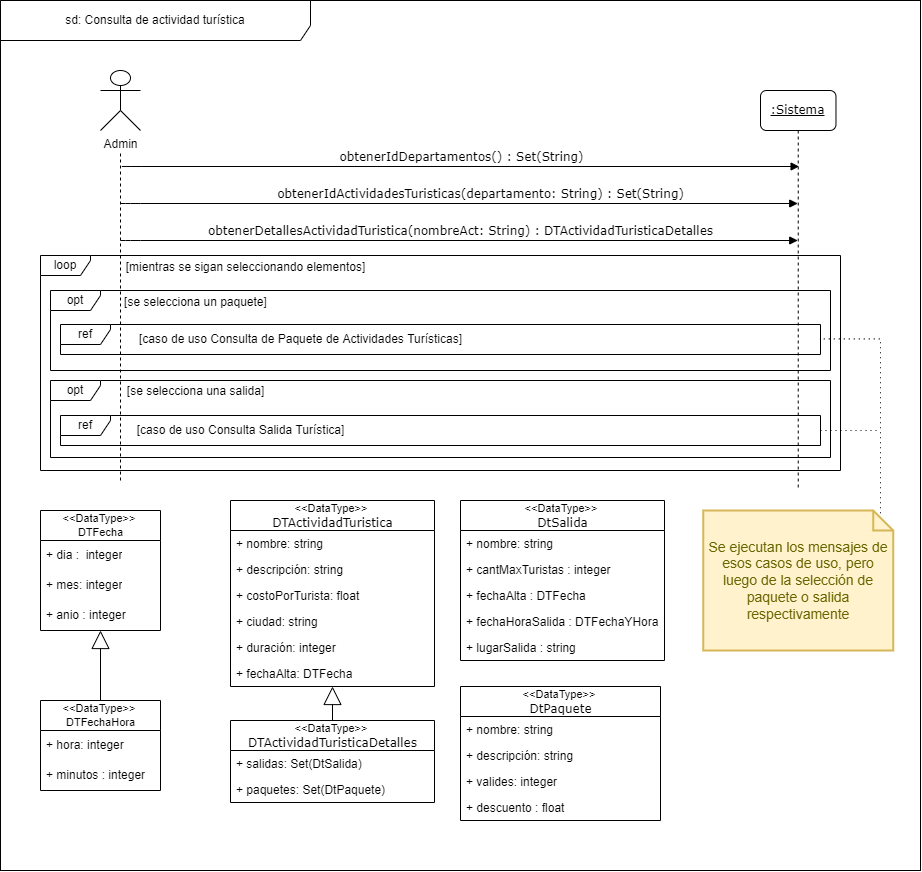

The diagram above was exported from draw.io. Its source (the exported page's mxGraphModel, read from the mxfile embedded in the PNG):
<mxGraphModel dx="1185" dy="714" grid="1" gridSize="10" guides="1" tooltips="1" connect="1" arrows="1" fold="1" page="1" pageScale="1" pageWidth="827" pageHeight="1169" math="0" shadow="0">
  <root>
    <mxCell id="0" />
    <mxCell id="1" parent="0" />
    <mxCell id="fQvs_-guNtApQHuGiqnD-45" value="" style="rounded=0;whiteSpace=wrap;html=1;fontSize=12;" parent="1" vertex="1">
      <mxGeometry x="60" y="20" width="920" height="870" as="geometry" />
    </mxCell>
    <mxCell id="rtK_zYfUGI3sIR8peIhu-11" value="sd: Consulta de actividad turística" style="shape=umlFrame;whiteSpace=wrap;html=1;width=310;height=40;" parent="1" vertex="1">
      <mxGeometry x="60" y="20" width="920" height="870" as="geometry" />
    </mxCell>
    <mxCell id="rtK_zYfUGI3sIR8peIhu-3" value="Admin&lt;br&gt;" style="shape=umlActor;verticalLabelPosition=bottom;verticalAlign=top;html=1;outlineConnect=0;rounded=1;" parent="1" vertex="1">
      <mxGeometry x="160" y="90" width="40" height="60" as="geometry" />
    </mxCell>
    <mxCell id="rtK_zYfUGI3sIR8peIhu-4" value="obtenerIdActividadesTuristicas(departamento: String) : Set(String)" style="html=1;verticalAlign=bottom;endArrow=block;labelBackgroundColor=none;fontFamily=Verdana;fontSize=12;edgeStyle=elbowEdgeStyle;elbow=vertical;" parent="1" edge="1">
      <mxGeometry x="0.0631" relative="1" as="geometry">
        <mxPoint x="180" y="223" as="sourcePoint" />
        <mxPoint x="857.2349999999999" y="223" as="targetPoint" />
        <Array as="points">
          <mxPoint x="190" y="223" />
        </Array>
        <mxPoint as="offset" />
      </mxGeometry>
    </mxCell>
    <mxCell id="rtK_zYfUGI3sIR8peIhu-8" value="obtenerDetallesActividadTuristica(nombreAct: String) : DTActividadTuristicaDetalles" style="html=1;verticalAlign=bottom;endArrow=block;labelBackgroundColor=none;fontFamily=Verdana;fontSize=12;edgeStyle=elbowEdgeStyle;elbow=vertical;" parent="1" target="rtK_zYfUGI3sIR8peIhu-16" edge="1">
      <mxGeometry x="0.0041" relative="1" as="geometry">
        <mxPoint x="180" y="260" as="sourcePoint" />
        <mxPoint x="769.5" y="260" as="targetPoint" />
        <Array as="points">
          <mxPoint x="190" y="260" />
        </Array>
        <mxPoint as="offset" />
      </mxGeometry>
    </mxCell>
    <mxCell id="rtK_zYfUGI3sIR8peIhu-15" value="" style="endArrow=none;dashed=1;html=1;" parent="1" edge="1">
      <mxGeometry width="50" height="50" relative="1" as="geometry">
        <mxPoint x="180" y="500" as="sourcePoint" />
        <mxPoint x="180" y="170" as="targetPoint" />
      </mxGeometry>
    </mxCell>
    <mxCell id="rtK_zYfUGI3sIR8peIhu-16" value="&lt;u&gt;:Sistema&lt;/u&gt;" style="shape=umlLifeline;perimeter=lifelinePerimeter;whiteSpace=wrap;html=1;container=1;collapsible=0;recursiveResize=0;outlineConnect=0;rounded=1;shadow=0;comic=0;labelBackgroundColor=none;strokeWidth=1;fontFamily=Verdana;fontSize=12;align=center;" parent="1" vertex="1">
      <mxGeometry x="820" y="110" width="75.47" height="400" as="geometry" />
    </mxCell>
    <mxCell id="fQvs_-guNtApQHuGiqnD-8" value="loop" style="shape=umlFrame;whiteSpace=wrap;html=1;width=50;height=20;" parent="1" vertex="1">
      <mxGeometry x="100" y="275" width="800" height="215" as="geometry" />
    </mxCell>
    <mxCell id="fQvs_-guNtApQHuGiqnD-1" value="opt" style="shape=umlFrame;whiteSpace=wrap;html=1;width=50;height=20;" parent="1" vertex="1">
      <mxGeometry x="110" y="310" width="780" height="80" as="geometry" />
    </mxCell>
    <mxCell id="fQvs_-guNtApQHuGiqnD-33" style="edgeStyle=orthogonalEdgeStyle;rounded=0;orthogonalLoop=1;jettySize=auto;html=1;fontSize=12;endArrow=none;endFill=0;endSize=16;startArrow=block;startFill=0;startSize=16;" parent="1" source="rtK_zYfUGI3sIR8peIhu-41" edge="1">
      <mxGeometry relative="1" as="geometry">
        <mxPoint x="506.00000000000045" y="1364" as="sourcePoint" />
        <mxPoint x="491.9170588235297" y="740" as="targetPoint" />
        <Array as="points">
          <mxPoint x="392" y="740" />
        </Array>
      </mxGeometry>
    </mxCell>
    <mxCell id="rtK_zYfUGI3sIR8peIhu-41" value="&amp;lt;&amp;lt;DataType&amp;gt;&amp;gt;&amp;nbsp;&lt;span style=&quot;font-family: &amp;quot;verdana&amp;quot; ; font-size: 12px&quot;&gt;&lt;br&gt;DTActividadTuristica&lt;/span&gt;" style="swimlane;fontStyle=0;childLayout=stackLayout;horizontal=1;startSize=30;horizontalStack=0;resizeParent=1;resizeParentMax=0;resizeLast=0;collapsible=1;marginBottom=0;sketch=0;fontSize=11;gradientColor=none;html=1;" parent="1" vertex="1">
      <mxGeometry x="290" y="520" width="204" height="186" as="geometry" />
    </mxCell>
    <mxCell id="rtK_zYfUGI3sIR8peIhu-46" value="+ nombre: string" style="text;strokeColor=none;fillColor=none;align=left;verticalAlign=top;spacingLeft=4;spacingRight=4;overflow=hidden;rotatable=0;points=[[0,0.5],[1,0.5]];portConstraint=eastwest;" parent="rtK_zYfUGI3sIR8peIhu-41" vertex="1">
      <mxGeometry y="30" width="204" height="26" as="geometry" />
    </mxCell>
    <mxCell id="rtK_zYfUGI3sIR8peIhu-47" value="+ descripción: string" style="text;strokeColor=none;fillColor=none;align=left;verticalAlign=top;spacingLeft=4;spacingRight=4;overflow=hidden;rotatable=0;points=[[0,0.5],[1,0.5]];portConstraint=eastwest;" parent="rtK_zYfUGI3sIR8peIhu-41" vertex="1">
      <mxGeometry y="56" width="204" height="26" as="geometry" />
    </mxCell>
    <mxCell id="rtK_zYfUGI3sIR8peIhu-49" value="+ costoPorTurista: float" style="text;strokeColor=none;fillColor=none;align=left;verticalAlign=top;spacingLeft=4;spacingRight=4;overflow=hidden;rotatable=0;points=[[0,0.5],[1,0.5]];portConstraint=eastwest;" parent="rtK_zYfUGI3sIR8peIhu-41" vertex="1">
      <mxGeometry y="82" width="204" height="26" as="geometry" />
    </mxCell>
    <mxCell id="rtK_zYfUGI3sIR8peIhu-50" value="+ ciudad: string" style="text;strokeColor=none;fillColor=none;align=left;verticalAlign=top;spacingLeft=4;spacingRight=4;overflow=hidden;rotatable=0;points=[[0,0.5],[1,0.5]];portConstraint=eastwest;" parent="rtK_zYfUGI3sIR8peIhu-41" vertex="1">
      <mxGeometry y="108" width="204" height="26" as="geometry" />
    </mxCell>
    <mxCell id="rtK_zYfUGI3sIR8peIhu-48" value="+ duración: integer" style="text;strokeColor=none;fillColor=none;align=left;verticalAlign=top;spacingLeft=4;spacingRight=4;overflow=hidden;rotatable=0;points=[[0,0.5],[1,0.5]];portConstraint=eastwest;" parent="rtK_zYfUGI3sIR8peIhu-41" vertex="1">
      <mxGeometry y="134" width="204" height="26" as="geometry" />
    </mxCell>
    <mxCell id="rtK_zYfUGI3sIR8peIhu-51" value="+ fechaAlta: DTFecha" style="text;strokeColor=none;fillColor=none;align=left;verticalAlign=top;spacingLeft=4;spacingRight=4;overflow=hidden;rotatable=0;points=[[0,0.5],[1,0.5]];portConstraint=eastwest;" parent="rtK_zYfUGI3sIR8peIhu-41" vertex="1">
      <mxGeometry y="160" width="204" height="26" as="geometry" />
    </mxCell>
    <mxCell id="fQvs_-guNtApQHuGiqnD-2" value="[se selecciona un paquete]" style="text;html=1;align=center;verticalAlign=middle;resizable=0;points=[];autosize=1;strokeColor=none;fillColor=none;" parent="1" vertex="1">
      <mxGeometry x="175" y="312" width="160" height="20" as="geometry" />
    </mxCell>
    <mxCell id="fQvs_-guNtApQHuGiqnD-4" value="opt" style="shape=umlFrame;whiteSpace=wrap;html=1;width=50;height=20;" parent="1" vertex="1">
      <mxGeometry x="110" y="400" width="780" height="77" as="geometry" />
    </mxCell>
    <mxCell id="fQvs_-guNtApQHuGiqnD-5" value="[se selecciona una salida]" style="text;html=1;align=center;verticalAlign=middle;resizable=0;points=[];autosize=1;strokeColor=none;fillColor=none;" parent="1" vertex="1">
      <mxGeometry x="180" y="401" width="150" height="20" as="geometry" />
    </mxCell>
    <mxCell id="fQvs_-guNtApQHuGiqnD-9" value="[mientras se sigan seleccionando elementos]" style="text;html=1;align=center;verticalAlign=middle;resizable=0;points=[];autosize=1;strokeColor=none;fillColor=none;" parent="1" vertex="1">
      <mxGeometry x="180" y="277" width="250" height="20" as="geometry" />
    </mxCell>
    <mxCell id="fQvs_-guNtApQHuGiqnD-24" value="&amp;lt;&amp;lt;DataType&amp;gt;&amp;gt;&amp;nbsp;&lt;span style=&quot;font-family: &amp;quot;verdana&amp;quot; ; font-size: 12px&quot;&gt;&lt;br&gt;DTActividadTuristicaDetalles&lt;/span&gt;" style="swimlane;fontStyle=0;childLayout=stackLayout;horizontal=1;startSize=30;horizontalStack=0;resizeParent=1;resizeParentMax=0;resizeLast=0;collapsible=1;marginBottom=0;sketch=0;fontSize=11;gradientColor=none;html=1;" parent="1" vertex="1">
      <mxGeometry x="290" y="740" width="204" height="82" as="geometry" />
    </mxCell>
    <mxCell id="fQvs_-guNtApQHuGiqnD-31" value="+ salidas: Set(DtSalida)" style="text;strokeColor=none;fillColor=none;align=left;verticalAlign=top;spacingLeft=4;spacingRight=4;overflow=hidden;rotatable=0;points=[[0,0.5],[1,0.5]];portConstraint=eastwest;" parent="fQvs_-guNtApQHuGiqnD-24" vertex="1">
      <mxGeometry y="30" width="204" height="26" as="geometry" />
    </mxCell>
    <mxCell id="fQvs_-guNtApQHuGiqnD-32" value="+ paquetes: Set(DtPaquete)" style="text;strokeColor=none;fillColor=none;align=left;verticalAlign=top;spacingLeft=4;spacingRight=4;overflow=hidden;rotatable=0;points=[[0,0.5],[1,0.5]];portConstraint=eastwest;" parent="fQvs_-guNtApQHuGiqnD-24" vertex="1">
      <mxGeometry y="56" width="204" height="26" as="geometry" />
    </mxCell>
    <mxCell id="fQvs_-guNtApQHuGiqnD-34" value="&amp;lt;&amp;lt;DataType&amp;gt;&amp;gt;&amp;nbsp;&lt;br&gt;DTFecha" style="swimlane;fontStyle=0;childLayout=stackLayout;horizontal=1;startSize=30;horizontalStack=0;resizeParent=1;resizeParentMax=0;resizeLast=0;collapsible=1;marginBottom=0;sketch=0;fontSize=11;gradientColor=none;html=1;" parent="1" vertex="1">
      <mxGeometry x="100" y="530" width="120" height="120" as="geometry" />
    </mxCell>
    <mxCell id="fQvs_-guNtApQHuGiqnD-35" value="+ dia :&amp;nbsp; integer" style="text;strokeColor=none;fillColor=none;align=left;verticalAlign=middle;spacingLeft=4;spacingRight=4;overflow=hidden;points=[[0,0.5],[1,0.5]];portConstraint=eastwest;rotatable=0;sketch=0;fontSize=12;html=1;" parent="fQvs_-guNtApQHuGiqnD-34" vertex="1">
      <mxGeometry y="30" width="120" height="30" as="geometry" />
    </mxCell>
    <mxCell id="fQvs_-guNtApQHuGiqnD-36" value="+ mes: integer" style="text;strokeColor=none;fillColor=none;align=left;verticalAlign=middle;spacingLeft=4;spacingRight=4;overflow=hidden;points=[[0,0.5],[1,0.5]];portConstraint=eastwest;rotatable=0;sketch=0;fontSize=12;html=1;" parent="fQvs_-guNtApQHuGiqnD-34" vertex="1">
      <mxGeometry y="60" width="120" height="30" as="geometry" />
    </mxCell>
    <mxCell id="fQvs_-guNtApQHuGiqnD-37" value="+ anio : integer" style="text;strokeColor=none;fillColor=none;align=left;verticalAlign=middle;spacingLeft=4;spacingRight=4;overflow=hidden;points=[[0,0.5],[1,0.5]];portConstraint=eastwest;rotatable=0;sketch=0;fontSize=12;html=1;" parent="fQvs_-guNtApQHuGiqnD-34" vertex="1">
      <mxGeometry y="90" width="120" height="30" as="geometry" />
    </mxCell>
    <mxCell id="fQvs_-guNtApQHuGiqnD-44" style="edgeStyle=orthogonalEdgeStyle;rounded=0;orthogonalLoop=1;jettySize=auto;html=1;fontSize=12;startArrow=none;startFill=0;endArrow=block;endFill=0;startSize=16;endSize=16;" parent="1" source="fQvs_-guNtApQHuGiqnD-39" target="fQvs_-guNtApQHuGiqnD-34" edge="1">
      <mxGeometry relative="1" as="geometry">
        <mxPoint x="548.9999999999998" y="705" as="sourcePoint" />
      </mxGeometry>
    </mxCell>
    <mxCell id="fQvs_-guNtApQHuGiqnD-39" value="&amp;lt;&amp;lt;DataType&amp;gt;&amp;gt;&amp;nbsp;&lt;br&gt;DTFechaHora" style="swimlane;fontStyle=0;childLayout=stackLayout;horizontal=1;startSize=30;horizontalStack=0;resizeParent=1;resizeParentMax=0;resizeLast=0;collapsible=1;marginBottom=0;sketch=0;fontSize=11;gradientColor=none;html=1;" parent="1" vertex="1">
      <mxGeometry x="100" y="720" width="120" height="90" as="geometry" />
    </mxCell>
    <mxCell id="fQvs_-guNtApQHuGiqnD-41" value="+ hora: integer" style="text;strokeColor=none;fillColor=none;align=left;verticalAlign=middle;spacingLeft=4;spacingRight=4;overflow=hidden;points=[[0,0.5],[1,0.5]];portConstraint=eastwest;rotatable=0;sketch=0;fontSize=12;html=1;" parent="fQvs_-guNtApQHuGiqnD-39" vertex="1">
      <mxGeometry y="30" width="120" height="30" as="geometry" />
    </mxCell>
    <mxCell id="fQvs_-guNtApQHuGiqnD-42" value="+ minutos : integer" style="text;strokeColor=none;fillColor=none;align=left;verticalAlign=middle;spacingLeft=4;spacingRight=4;overflow=hidden;points=[[0,0.5],[1,0.5]];portConstraint=eastwest;rotatable=0;sketch=0;fontSize=12;html=1;" parent="fQvs_-guNtApQHuGiqnD-39" vertex="1">
      <mxGeometry y="60" width="120" height="30" as="geometry" />
    </mxCell>
    <mxCell id="d_rHEIQAFQVFwMRMYXQI-1" value="obtenerIdDepartamentos() : Set(String)" style="html=1;verticalAlign=bottom;endArrow=block;labelBackgroundColor=none;fontFamily=Verdana;fontSize=12;edgeStyle=elbowEdgeStyle;elbow=vertical;" parent="1" edge="1">
      <mxGeometry x="0.0048" relative="1" as="geometry">
        <mxPoint x="181.38" y="186" as="sourcePoint" />
        <mxPoint x="858.6149999999999" y="186" as="targetPoint" />
        <Array as="points">
          <mxPoint x="191.38" y="186" />
        </Array>
        <mxPoint as="offset" />
      </mxGeometry>
    </mxCell>
    <mxCell id="bd34acSnUODkw8rukHS2-3" value="ref" style="shape=umlFrame;whiteSpace=wrap;html=1;width=50;height=20;" parent="1" vertex="1">
      <mxGeometry x="120" y="344" width="760" height="30" as="geometry" />
    </mxCell>
    <mxCell id="bd34acSnUODkw8rukHS2-10" style="edgeStyle=orthogonalEdgeStyle;rounded=0;orthogonalLoop=1;jettySize=auto;html=1;dashed=1;dashPattern=1 4;endArrow=none;endFill=0;" parent="1" source="bd34acSnUODkw8rukHS2-4" edge="1">
      <mxGeometry relative="1" as="geometry">
        <mxPoint x="940" y="450" as="targetPoint" />
      </mxGeometry>
    </mxCell>
    <mxCell id="bd34acSnUODkw8rukHS2-4" value="ref" style="shape=umlFrame;whiteSpace=wrap;html=1;width=50;height=20;" parent="1" vertex="1">
      <mxGeometry x="120" y="435" width="760" height="30" as="geometry" />
    </mxCell>
    <mxCell id="bd34acSnUODkw8rukHS2-5" value="[caso de uso Consulta de Paquete de Actividades Turísticas]" style="text;html=1;align=center;verticalAlign=middle;resizable=0;points=[];autosize=1;strokeColor=none;fillColor=none;" parent="1" vertex="1">
      <mxGeometry x="190" y="349" width="340" height="20" as="geometry" />
    </mxCell>
    <mxCell id="bd34acSnUODkw8rukHS2-6" value="[caso de uso Consulta Salida Turística]" style="text;html=1;align=center;verticalAlign=middle;resizable=0;points=[];autosize=1;strokeColor=none;fillColor=none;" parent="1" vertex="1">
      <mxGeometry x="190" y="440" width="220" height="20" as="geometry" />
    </mxCell>
    <mxCell id="bd34acSnUODkw8rukHS2-9" style="edgeStyle=orthogonalEdgeStyle;rounded=0;orthogonalLoop=1;jettySize=auto;html=1;entryX=0.999;entryY=0.48;entryDx=0;entryDy=0;entryPerimeter=0;dashed=1;endArrow=none;endFill=0;exitX=0;exitY=0;exitDx=180;exitDy=10;exitPerimeter=0;dashPattern=1 4;" parent="1" source="bd34acSnUODkw8rukHS2-8" target="bd34acSnUODkw8rukHS2-3" edge="1">
      <mxGeometry relative="1" as="geometry">
        <Array as="points">
          <mxPoint x="940" y="358" />
        </Array>
      </mxGeometry>
    </mxCell>
    <mxCell id="bd34acSnUODkw8rukHS2-8" value="Se ejecutan los mensajes de esos casos de uso, pero luego de la selección de paquete o salida respectivamente" style="shape=note;strokeWidth=2;fontSize=14;size=20;whiteSpace=wrap;html=1;fillColor=#fff2cc;strokeColor=#d6b656;fontColor=#666600;" parent="1" vertex="1">
      <mxGeometry x="762.74" y="530" width="190" height="140" as="geometry" />
    </mxCell>
    <mxCell id="ALG0m23NC_Dr5gX_ocaQ-1" value="&amp;lt;&amp;lt;DataType&amp;gt;&amp;gt;&amp;nbsp;&lt;span style=&quot;font-family: &amp;quot;verdana&amp;quot; ; font-size: 12px&quot;&gt;&lt;br&gt;DtSalida&lt;/span&gt;" style="swimlane;fontStyle=0;childLayout=stackLayout;horizontal=1;startSize=30;horizontalStack=0;resizeParent=1;resizeParentMax=0;resizeLast=0;collapsible=1;marginBottom=0;sketch=0;fontSize=11;gradientColor=none;html=1;" parent="1" vertex="1">
      <mxGeometry x="520" y="520" width="204" height="160" as="geometry" />
    </mxCell>
    <mxCell id="ALG0m23NC_Dr5gX_ocaQ-2" value="+ nombre: string" style="text;strokeColor=none;fillColor=none;align=left;verticalAlign=top;spacingLeft=4;spacingRight=4;overflow=hidden;rotatable=0;points=[[0,0.5],[1,0.5]];portConstraint=eastwest;" parent="ALG0m23NC_Dr5gX_ocaQ-1" vertex="1">
      <mxGeometry y="30" width="204" height="26" as="geometry" />
    </mxCell>
    <mxCell id="ALG0m23NC_Dr5gX_ocaQ-3" value="+ cantMaxTuristas : integer" style="text;strokeColor=none;fillColor=none;align=left;verticalAlign=top;spacingLeft=4;spacingRight=4;overflow=hidden;rotatable=0;points=[[0,0.5],[1,0.5]];portConstraint=eastwest;" parent="ALG0m23NC_Dr5gX_ocaQ-1" vertex="1">
      <mxGeometry y="56" width="204" height="26" as="geometry" />
    </mxCell>
    <mxCell id="ALG0m23NC_Dr5gX_ocaQ-4" value="+ fechaAlta : DTFecha" style="text;strokeColor=none;fillColor=none;align=left;verticalAlign=top;spacingLeft=4;spacingRight=4;overflow=hidden;rotatable=0;points=[[0,0.5],[1,0.5]];portConstraint=eastwest;" parent="ALG0m23NC_Dr5gX_ocaQ-1" vertex="1">
      <mxGeometry y="82" width="204" height="26" as="geometry" />
    </mxCell>
    <mxCell id="ALG0m23NC_Dr5gX_ocaQ-5" value="+ fechaHoraSalida : DTFechaYHora" style="text;strokeColor=none;fillColor=none;align=left;verticalAlign=top;spacingLeft=4;spacingRight=4;overflow=hidden;rotatable=0;points=[[0,0.5],[1,0.5]];portConstraint=eastwest;" parent="ALG0m23NC_Dr5gX_ocaQ-1" vertex="1">
      <mxGeometry y="108" width="204" height="26" as="geometry" />
    </mxCell>
    <mxCell id="ALG0m23NC_Dr5gX_ocaQ-6" value="+ lugarSalida : string" style="text;strokeColor=none;fillColor=none;align=left;verticalAlign=top;spacingLeft=4;spacingRight=4;overflow=hidden;rotatable=0;points=[[0,0.5],[1,0.5]];portConstraint=eastwest;" parent="ALG0m23NC_Dr5gX_ocaQ-1" vertex="1">
      <mxGeometry y="134" width="204" height="26" as="geometry" />
    </mxCell>
    <mxCell id="ALG0m23NC_Dr5gX_ocaQ-8" value="&amp;lt;&amp;lt;DataType&amp;gt;&amp;gt;&amp;nbsp;&lt;span style=&quot;font-family: &amp;quot;verdana&amp;quot; ; font-size: 12px&quot;&gt;&lt;br&gt;DtPaquete&lt;/span&gt;" style="swimlane;fontStyle=0;childLayout=stackLayout;horizontal=1;startSize=30;horizontalStack=0;resizeParent=1;resizeParentMax=0;resizeLast=0;collapsible=1;marginBottom=0;sketch=0;fontSize=11;gradientColor=none;html=1;" parent="1" vertex="1">
      <mxGeometry x="520" y="706" width="200" height="134" as="geometry" />
    </mxCell>
    <mxCell id="ALG0m23NC_Dr5gX_ocaQ-9" value="+ nombre: string" style="text;strokeColor=none;fillColor=none;align=left;verticalAlign=top;spacingLeft=4;spacingRight=4;overflow=hidden;rotatable=0;points=[[0,0.5],[1,0.5]];portConstraint=eastwest;" parent="ALG0m23NC_Dr5gX_ocaQ-8" vertex="1">
      <mxGeometry y="30" width="200" height="26" as="geometry" />
    </mxCell>
    <mxCell id="ALG0m23NC_Dr5gX_ocaQ-10" value="+ descripción: string" style="text;strokeColor=none;fillColor=none;align=left;verticalAlign=top;spacingLeft=4;spacingRight=4;overflow=hidden;rotatable=0;points=[[0,0.5],[1,0.5]];portConstraint=eastwest;" parent="ALG0m23NC_Dr5gX_ocaQ-8" vertex="1">
      <mxGeometry y="56" width="200" height="26" as="geometry" />
    </mxCell>
    <mxCell id="ALG0m23NC_Dr5gX_ocaQ-11" value="+ valides: integer" style="text;strokeColor=none;fillColor=none;align=left;verticalAlign=top;spacingLeft=4;spacingRight=4;overflow=hidden;rotatable=0;points=[[0,0.5],[1,0.5]];portConstraint=eastwest;" parent="ALG0m23NC_Dr5gX_ocaQ-8" vertex="1">
      <mxGeometry y="82" width="200" height="26" as="geometry" />
    </mxCell>
    <mxCell id="ALG0m23NC_Dr5gX_ocaQ-12" value="+ descuento : float" style="text;strokeColor=none;fillColor=none;align=left;verticalAlign=top;spacingLeft=4;spacingRight=4;overflow=hidden;rotatable=0;points=[[0,0.5],[1,0.5]];portConstraint=eastwest;" parent="ALG0m23NC_Dr5gX_ocaQ-8" vertex="1">
      <mxGeometry y="108" width="200" height="26" as="geometry" />
    </mxCell>
  </root>
</mxGraphModel>